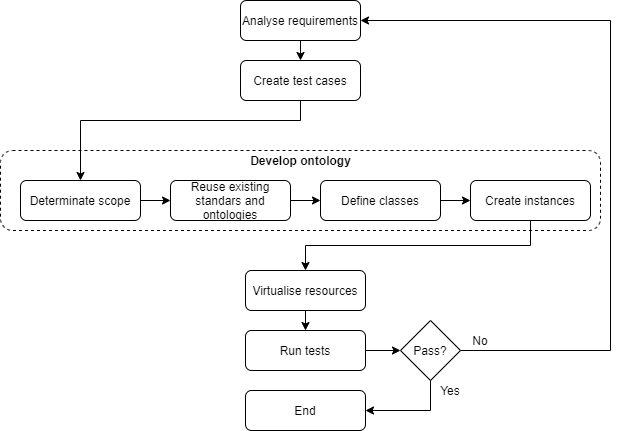

The diagram above was exported from draw.io. Its source (the exported page's mxGraphModel, read from the mxfile embedded in the PNG):
<mxGraphModel dx="862" dy="450" grid="1" gridSize="10" guides="1" tooltips="1" connect="1" arrows="1" fold="1" page="1" pageScale="1" pageWidth="827" pageHeight="1169" math="0" shadow="0">
  <root>
    <mxCell id="WIyWlLk6GJQsqaUBKTNV-0" />
    <mxCell id="WIyWlLk6GJQsqaUBKTNV-1" parent="WIyWlLk6GJQsqaUBKTNV-0" />
    <mxCell id="pdOxvgaH7BPQBURCZn_H-0" value="" style="rounded=1;whiteSpace=wrap;html=1;fillColor=#FFFFFF;dashed=1;" parent="WIyWlLk6GJQsqaUBKTNV-1" vertex="1">
      <mxGeometry y="170" width="600" height="80" as="geometry" />
    </mxCell>
    <mxCell id="vRdEsQ7IxVazcV--YM7R-11" style="edgeStyle=orthogonalEdgeStyle;rounded=0;orthogonalLoop=1;jettySize=auto;html=1;exitX=0.5;exitY=1;exitDx=0;exitDy=0;entryX=0.5;entryY=0;entryDx=0;entryDy=0;" parent="WIyWlLk6GJQsqaUBKTNV-1" source="WIyWlLk6GJQsqaUBKTNV-3" target="vRdEsQ7IxVazcV--YM7R-0" edge="1">
      <mxGeometry relative="1" as="geometry" />
    </mxCell>
    <mxCell id="WIyWlLk6GJQsqaUBKTNV-3" value="Analyse requirements" style="rounded=1;whiteSpace=wrap;html=1;fontSize=12;glass=0;strokeWidth=1;shadow=0;" parent="WIyWlLk6GJQsqaUBKTNV-1" vertex="1">
      <mxGeometry x="240" y="20" width="120" height="40" as="geometry" />
    </mxCell>
    <mxCell id="vRdEsQ7IxVazcV--YM7R-25" style="edgeStyle=orthogonalEdgeStyle;rounded=0;orthogonalLoop=1;jettySize=auto;html=1;exitX=0.5;exitY=1;exitDx=0;exitDy=0;" parent="WIyWlLk6GJQsqaUBKTNV-1" source="vRdEsQ7IxVazcV--YM7R-0" target="vRdEsQ7IxVazcV--YM7R-1" edge="1">
      <mxGeometry relative="1" as="geometry">
        <mxPoint x="300" y="140" as="targetPoint" />
        <Array as="points">
          <mxPoint x="300" y="140" />
          <mxPoint x="80" y="140" />
        </Array>
      </mxGeometry>
    </mxCell>
    <mxCell id="vRdEsQ7IxVazcV--YM7R-0" value="Create test cases" style="rounded=1;whiteSpace=wrap;html=1;fontSize=12;glass=0;strokeWidth=1;shadow=0;" parent="WIyWlLk6GJQsqaUBKTNV-1" vertex="1">
      <mxGeometry x="240" y="80" width="120" height="40" as="geometry" />
    </mxCell>
    <mxCell id="vRdEsQ7IxVazcV--YM7R-13" style="edgeStyle=orthogonalEdgeStyle;rounded=0;orthogonalLoop=1;jettySize=auto;html=1;exitX=1;exitY=0.5;exitDx=0;exitDy=0;entryX=0;entryY=0.5;entryDx=0;entryDy=0;" parent="WIyWlLk6GJQsqaUBKTNV-1" source="vRdEsQ7IxVazcV--YM7R-1" target="vRdEsQ7IxVazcV--YM7R-2" edge="1">
      <mxGeometry relative="1" as="geometry" />
    </mxCell>
    <mxCell id="vRdEsQ7IxVazcV--YM7R-1" value="Determinate scope" style="rounded=1;whiteSpace=wrap;html=1;fontSize=12;glass=0;strokeWidth=1;shadow=0;" parent="WIyWlLk6GJQsqaUBKTNV-1" vertex="1">
      <mxGeometry x="20" y="200" width="120" height="40" as="geometry" />
    </mxCell>
    <mxCell id="vRdEsQ7IxVazcV--YM7R-15" style="edgeStyle=orthogonalEdgeStyle;rounded=0;orthogonalLoop=1;jettySize=auto;html=1;exitX=1;exitY=0.5;exitDx=0;exitDy=0;entryX=0;entryY=0.5;entryDx=0;entryDy=0;" parent="WIyWlLk6GJQsqaUBKTNV-1" source="vRdEsQ7IxVazcV--YM7R-2" target="vRdEsQ7IxVazcV--YM7R-3" edge="1">
      <mxGeometry relative="1" as="geometry" />
    </mxCell>
    <mxCell id="vRdEsQ7IxVazcV--YM7R-2" value="Reuse existing standars and ontologies" style="rounded=1;whiteSpace=wrap;html=1;fontSize=12;glass=0;strokeWidth=1;shadow=0;" parent="WIyWlLk6GJQsqaUBKTNV-1" vertex="1">
      <mxGeometry x="170" y="200" width="120" height="40" as="geometry" />
    </mxCell>
    <mxCell id="vRdEsQ7IxVazcV--YM7R-14" style="edgeStyle=orthogonalEdgeStyle;rounded=0;orthogonalLoop=1;jettySize=auto;html=1;exitX=1;exitY=0.5;exitDx=0;exitDy=0;entryX=0;entryY=0.5;entryDx=0;entryDy=0;" parent="WIyWlLk6GJQsqaUBKTNV-1" source="vRdEsQ7IxVazcV--YM7R-3" target="vRdEsQ7IxVazcV--YM7R-4" edge="1">
      <mxGeometry relative="1" as="geometry" />
    </mxCell>
    <mxCell id="vRdEsQ7IxVazcV--YM7R-3" value="Define classes" style="rounded=1;whiteSpace=wrap;html=1;fontSize=12;glass=0;strokeWidth=1;shadow=0;" parent="WIyWlLk6GJQsqaUBKTNV-1" vertex="1">
      <mxGeometry x="320" y="200" width="120" height="40" as="geometry" />
    </mxCell>
    <mxCell id="vRdEsQ7IxVazcV--YM7R-23" style="edgeStyle=orthogonalEdgeStyle;rounded=0;orthogonalLoop=1;jettySize=auto;html=1;exitX=0.5;exitY=1;exitDx=0;exitDy=0;entryX=0.5;entryY=0;entryDx=0;entryDy=0;" parent="WIyWlLk6GJQsqaUBKTNV-1" source="vRdEsQ7IxVazcV--YM7R-4" target="vRdEsQ7IxVazcV--YM7R-5" edge="1">
      <mxGeometry relative="1" as="geometry" />
    </mxCell>
    <mxCell id="vRdEsQ7IxVazcV--YM7R-4" value="Create instances" style="rounded=1;whiteSpace=wrap;html=1;fontSize=12;glass=0;strokeWidth=1;shadow=0;" parent="WIyWlLk6GJQsqaUBKTNV-1" vertex="1">
      <mxGeometry x="470" y="200" width="120" height="40" as="geometry" />
    </mxCell>
    <mxCell id="vRdEsQ7IxVazcV--YM7R-21" style="edgeStyle=orthogonalEdgeStyle;rounded=0;orthogonalLoop=1;jettySize=auto;html=1;exitX=0.5;exitY=1;exitDx=0;exitDy=0;entryX=0.5;entryY=0;entryDx=0;entryDy=0;" parent="WIyWlLk6GJQsqaUBKTNV-1" source="vRdEsQ7IxVazcV--YM7R-5" target="vRdEsQ7IxVazcV--YM7R-6" edge="1">
      <mxGeometry relative="1" as="geometry" />
    </mxCell>
    <mxCell id="vRdEsQ7IxVazcV--YM7R-5" value="Virtualise resources" style="rounded=1;whiteSpace=wrap;html=1;fontSize=12;glass=0;strokeWidth=1;shadow=0;" parent="WIyWlLk6GJQsqaUBKTNV-1" vertex="1">
      <mxGeometry x="245" y="290" width="120" height="40" as="geometry" />
    </mxCell>
    <mxCell id="vRdEsQ7IxVazcV--YM7R-19" style="edgeStyle=orthogonalEdgeStyle;rounded=0;orthogonalLoop=1;jettySize=auto;html=1;exitX=1;exitY=0.5;exitDx=0;exitDy=0;entryX=0;entryY=0.5;entryDx=0;entryDy=0;" parent="WIyWlLk6GJQsqaUBKTNV-1" source="vRdEsQ7IxVazcV--YM7R-6" target="vRdEsQ7IxVazcV--YM7R-7" edge="1">
      <mxGeometry relative="1" as="geometry" />
    </mxCell>
    <mxCell id="vRdEsQ7IxVazcV--YM7R-6" value="Run tests" style="rounded=1;whiteSpace=wrap;html=1;fontSize=12;glass=0;strokeWidth=1;shadow=0;" parent="WIyWlLk6GJQsqaUBKTNV-1" vertex="1">
      <mxGeometry x="245" y="350" width="120" height="40" as="geometry" />
    </mxCell>
    <mxCell id="vRdEsQ7IxVazcV--YM7R-18" style="edgeStyle=orthogonalEdgeStyle;rounded=0;orthogonalLoop=1;jettySize=auto;html=1;exitX=1;exitY=0.5;exitDx=0;exitDy=0;entryX=1;entryY=0.5;entryDx=0;entryDy=0;" parent="WIyWlLk6GJQsqaUBKTNV-1" source="vRdEsQ7IxVazcV--YM7R-7" target="WIyWlLk6GJQsqaUBKTNV-3" edge="1">
      <mxGeometry relative="1" as="geometry">
        <Array as="points">
          <mxPoint x="610" y="370" />
          <mxPoint x="610" y="40" />
        </Array>
      </mxGeometry>
    </mxCell>
    <mxCell id="vRdEsQ7IxVazcV--YM7R-20" style="edgeStyle=orthogonalEdgeStyle;rounded=0;orthogonalLoop=1;jettySize=auto;html=1;exitX=0.5;exitY=1;exitDx=0;exitDy=0;entryX=1;entryY=0.5;entryDx=0;entryDy=0;" parent="WIyWlLk6GJQsqaUBKTNV-1" source="vRdEsQ7IxVazcV--YM7R-7" target="vRdEsQ7IxVazcV--YM7R-10" edge="1">
      <mxGeometry relative="1" as="geometry" />
    </mxCell>
    <mxCell id="vRdEsQ7IxVazcV--YM7R-7" value="Pass?" style="rhombus;whiteSpace=wrap;html=1;" parent="WIyWlLk6GJQsqaUBKTNV-1" vertex="1">
      <mxGeometry x="400" y="340" width="60" height="60" as="geometry" />
    </mxCell>
    <mxCell id="vRdEsQ7IxVazcV--YM7R-10" value="End" style="rounded=1;whiteSpace=wrap;html=1;fontSize=12;glass=0;strokeWidth=1;shadow=0;" parent="WIyWlLk6GJQsqaUBKTNV-1" vertex="1">
      <mxGeometry x="245" y="410" width="120" height="40" as="geometry" />
    </mxCell>
    <mxCell id="vRdEsQ7IxVazcV--YM7R-27" value="No" style="text;html=1;strokeColor=none;fillColor=none;align=center;verticalAlign=middle;whiteSpace=wrap;rounded=0;" parent="WIyWlLk6GJQsqaUBKTNV-1" vertex="1">
      <mxGeometry x="460" y="350" width="40" height="20" as="geometry" />
    </mxCell>
    <mxCell id="vRdEsQ7IxVazcV--YM7R-28" value="Yes" style="text;html=1;strokeColor=none;fillColor=none;align=center;verticalAlign=middle;whiteSpace=wrap;rounded=0;" parent="WIyWlLk6GJQsqaUBKTNV-1" vertex="1">
      <mxGeometry x="430" y="400" width="40" height="20" as="geometry" />
    </mxCell>
    <mxCell id="pdOxvgaH7BPQBURCZn_H-1" value="&lt;b&gt;Develop ontology&lt;/b&gt;" style="text;html=1;strokeColor=none;fillColor=none;align=center;verticalAlign=middle;whiteSpace=wrap;rounded=0;dashed=1;" parent="WIyWlLk6GJQsqaUBKTNV-1" vertex="1">
      <mxGeometry x="242.5" y="170" width="115" height="20" as="geometry" />
    </mxCell>
  </root>
</mxGraphModel>